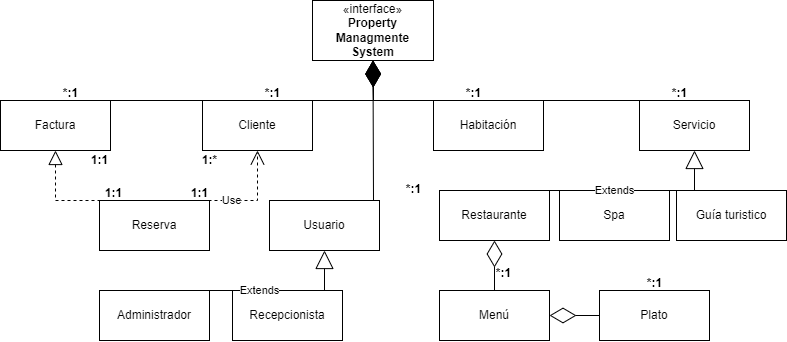

The diagram above was exported from draw.io. Its source (the exported page's mxGraphModel, read from the mxfile embedded in the PNG):
<mxGraphModel dx="1034" dy="430" grid="1" gridSize="10" guides="1" tooltips="1" connect="1" arrows="1" fold="1" page="1" pageScale="1" pageWidth="827" pageHeight="1169" math="0" shadow="0">
  <root>
    <mxCell id="0" />
    <mxCell id="1" parent="0" />
    <mxCell id="kgFs_nHx8wsdBENoHWth-1" value="«interface»&lt;br&gt;&lt;b&gt;Property Managmente System&lt;/b&gt;" style="html=1;whiteSpace=wrap;" vertex="1" parent="1">
      <mxGeometry x="353" y="10" width="121" height="60" as="geometry" />
    </mxCell>
    <mxCell id="kgFs_nHx8wsdBENoHWth-3" value="Factura" style="html=1;whiteSpace=wrap;" vertex="1" parent="1">
      <mxGeometry x="41" y="110" width="110" height="50" as="geometry" />
    </mxCell>
    <mxCell id="kgFs_nHx8wsdBENoHWth-6" value="" style="endArrow=diamondThin;endFill=1;endSize=24;html=1;rounded=0;entryX=0.5;entryY=1;entryDx=0;entryDy=0;exitX=0.5;exitY=0;exitDx=0;exitDy=0;" edge="1" parent="1" source="kgFs_nHx8wsdBENoHWth-3" target="kgFs_nHx8wsdBENoHWth-1">
      <mxGeometry width="160" relative="1" as="geometry">
        <mxPoint x="210" y="190" as="sourcePoint" />
        <mxPoint x="370" y="190" as="targetPoint" />
        <Array as="points">
          <mxPoint x="414" y="110" />
        </Array>
      </mxGeometry>
    </mxCell>
    <mxCell id="kgFs_nHx8wsdBENoHWth-7" value="*:1" style="text;align=center;fontStyle=1;verticalAlign=middle;spacingLeft=3;spacingRight=3;strokeColor=none;rotatable=0;points=[[0,0.5],[1,0.5]];portConstraint=eastwest;html=1;" vertex="1" parent="1">
      <mxGeometry x="71" y="90" width="80" height="26" as="geometry" />
    </mxCell>
    <mxCell id="kgFs_nHx8wsdBENoHWth-9" value="Cliente" style="html=1;whiteSpace=wrap;" vertex="1" parent="1">
      <mxGeometry x="243" y="110" width="110" height="50" as="geometry" />
    </mxCell>
    <mxCell id="kgFs_nHx8wsdBENoHWth-10" value="*:1" style="text;align=center;fontStyle=1;verticalAlign=middle;spacingLeft=3;spacingRight=3;strokeColor=none;rotatable=0;points=[[0,0.5],[1,0.5]];portConstraint=eastwest;html=1;" vertex="1" parent="1">
      <mxGeometry x="273" y="90" width="80" height="26" as="geometry" />
    </mxCell>
    <mxCell id="kgFs_nHx8wsdBENoHWth-11" value="Habitación" style="html=1;whiteSpace=wrap;" vertex="1" parent="1">
      <mxGeometry x="474" y="110" width="110" height="50" as="geometry" />
    </mxCell>
    <mxCell id="kgFs_nHx8wsdBENoHWth-12" value="Servicio" style="html=1;whiteSpace=wrap;" vertex="1" parent="1">
      <mxGeometry x="680" y="110" width="110" height="50" as="geometry" />
    </mxCell>
    <mxCell id="kgFs_nHx8wsdBENoHWth-13" value="" style="endArrow=diamondThin;endFill=1;endSize=24;html=1;rounded=0;entryX=0.5;entryY=1;entryDx=0;entryDy=0;exitX=0.5;exitY=0;exitDx=0;exitDy=0;" edge="1" parent="1" source="kgFs_nHx8wsdBENoHWth-12" target="kgFs_nHx8wsdBENoHWth-1">
      <mxGeometry width="160" relative="1" as="geometry">
        <mxPoint x="106" y="120" as="sourcePoint" />
        <mxPoint x="424" y="80" as="targetPoint" />
        <Array as="points">
          <mxPoint x="414" y="110" />
        </Array>
      </mxGeometry>
    </mxCell>
    <mxCell id="kgFs_nHx8wsdBENoHWth-14" value="*:1" style="text;align=center;fontStyle=1;verticalAlign=middle;spacingLeft=3;spacingRight=3;strokeColor=none;rotatable=0;points=[[0,0.5],[1,0.5]];portConstraint=eastwest;html=1;" vertex="1" parent="1">
      <mxGeometry x="474" y="90" width="80" height="26" as="geometry" />
    </mxCell>
    <mxCell id="kgFs_nHx8wsdBENoHWth-15" value="*:1" style="text;align=center;fontStyle=1;verticalAlign=middle;spacingLeft=3;spacingRight=3;strokeColor=none;rotatable=0;points=[[0,0.5],[1,0.5]];portConstraint=eastwest;html=1;" vertex="1" parent="1">
      <mxGeometry x="680" y="90" width="80" height="26" as="geometry" />
    </mxCell>
    <mxCell id="kgFs_nHx8wsdBENoHWth-16" value="Reserva" style="html=1;whiteSpace=wrap;" vertex="1" parent="1">
      <mxGeometry x="140" y="210" width="110" height="50" as="geometry" />
    </mxCell>
    <mxCell id="kgFs_nHx8wsdBENoHWth-18" value="Use" style="endArrow=open;endSize=12;dashed=1;html=1;rounded=0;exitX=0.5;exitY=0;exitDx=0;exitDy=0;entryX=0.5;entryY=1;entryDx=0;entryDy=0;" edge="1" parent="1" source="kgFs_nHx8wsdBENoHWth-16" target="kgFs_nHx8wsdBENoHWth-9">
      <mxGeometry width="160" relative="1" as="geometry">
        <mxPoint x="200" y="200" as="sourcePoint" />
        <mxPoint x="360" y="200" as="targetPoint" />
        <Array as="points">
          <mxPoint x="298" y="210" />
        </Array>
      </mxGeometry>
    </mxCell>
    <mxCell id="kgFs_nHx8wsdBENoHWth-19" value="" style="endArrow=block;dashed=1;endFill=0;endSize=12;html=1;rounded=0;exitX=0.5;exitY=0;exitDx=0;exitDy=0;entryX=0.5;entryY=1;entryDx=0;entryDy=0;" edge="1" parent="1" source="kgFs_nHx8wsdBENoHWth-16" target="kgFs_nHx8wsdBENoHWth-3">
      <mxGeometry width="160" relative="1" as="geometry">
        <mxPoint x="40" y="230" as="sourcePoint" />
        <mxPoint x="200" y="230" as="targetPoint" />
        <Array as="points">
          <mxPoint x="96" y="210" />
        </Array>
      </mxGeometry>
    </mxCell>
    <mxCell id="kgFs_nHx8wsdBENoHWth-20" value="1:1" style="text;align=center;fontStyle=1;verticalAlign=middle;spacingLeft=3;spacingRight=3;strokeColor=none;rotatable=0;points=[[0,0.5],[1,0.5]];portConstraint=eastwest;html=1;" vertex="1" parent="1">
      <mxGeometry x="200" y="190" width="80" height="26" as="geometry" />
    </mxCell>
    <mxCell id="kgFs_nHx8wsdBENoHWth-21" value="1:*" style="text;align=center;fontStyle=1;verticalAlign=middle;spacingLeft=3;spacingRight=3;strokeColor=none;rotatable=0;points=[[0,0.5],[1,0.5]];portConstraint=eastwest;html=1;" vertex="1" parent="1">
      <mxGeometry x="210" y="157" width="80" height="26" as="geometry" />
    </mxCell>
    <mxCell id="kgFs_nHx8wsdBENoHWth-22" value="1:1" style="text;align=center;fontStyle=1;verticalAlign=middle;spacingLeft=3;spacingRight=3;strokeColor=none;rotatable=0;points=[[0,0.5],[1,0.5]];portConstraint=eastwest;html=1;" vertex="1" parent="1">
      <mxGeometry x="114" y="190" width="80" height="26" as="geometry" />
    </mxCell>
    <mxCell id="kgFs_nHx8wsdBENoHWth-24" value="1:1" style="text;align=center;fontStyle=1;verticalAlign=middle;spacingLeft=3;spacingRight=3;strokeColor=none;rotatable=0;points=[[0,0.5],[1,0.5]];portConstraint=eastwest;html=1;" vertex="1" parent="1">
      <mxGeometry x="100" y="157" width="80" height="26" as="geometry" />
    </mxCell>
    <mxCell id="kgFs_nHx8wsdBENoHWth-25" value="Usuario" style="html=1;whiteSpace=wrap;" vertex="1" parent="1">
      <mxGeometry x="310" y="210" width="110" height="50" as="geometry" />
    </mxCell>
    <mxCell id="kgFs_nHx8wsdBENoHWth-26" value="" style="endArrow=diamondThin;endFill=1;endSize=24;html=1;rounded=0;entryX=0.5;entryY=1;entryDx=0;entryDy=0;" edge="1" parent="1" target="kgFs_nHx8wsdBENoHWth-1">
      <mxGeometry width="160" relative="1" as="geometry">
        <mxPoint x="414" y="210" as="sourcePoint" />
        <mxPoint x="660" y="190" as="targetPoint" />
      </mxGeometry>
    </mxCell>
    <mxCell id="kgFs_nHx8wsdBENoHWth-27" value="*:1" style="text;align=center;fontStyle=1;verticalAlign=middle;spacingLeft=3;spacingRight=3;strokeColor=none;rotatable=0;points=[[0,0.5],[1,0.5]];portConstraint=eastwest;html=1;" vertex="1" parent="1">
      <mxGeometry x="414" y="186" width="80" height="26" as="geometry" />
    </mxCell>
    <mxCell id="kgFs_nHx8wsdBENoHWth-28" value="Administrador" style="html=1;whiteSpace=wrap;" vertex="1" parent="1">
      <mxGeometry x="140" y="300" width="110" height="50" as="geometry" />
    </mxCell>
    <mxCell id="kgFs_nHx8wsdBENoHWth-29" value="Recepcionista" style="html=1;whiteSpace=wrap;" vertex="1" parent="1">
      <mxGeometry x="273" y="300" width="110" height="50" as="geometry" />
    </mxCell>
    <mxCell id="kgFs_nHx8wsdBENoHWth-30" value="Extends" style="endArrow=block;endSize=16;endFill=0;html=1;rounded=0;exitX=0.5;exitY=0;exitDx=0;exitDy=0;entryX=0.5;entryY=1;entryDx=0;entryDy=0;" edge="1" parent="1" source="kgFs_nHx8wsdBENoHWth-28" target="kgFs_nHx8wsdBENoHWth-25">
      <mxGeometry width="160" relative="1" as="geometry">
        <mxPoint x="300" y="440" as="sourcePoint" />
        <mxPoint x="460" y="440" as="targetPoint" />
        <Array as="points">
          <mxPoint x="365" y="300" />
        </Array>
      </mxGeometry>
    </mxCell>
    <mxCell id="kgFs_nHx8wsdBENoHWth-32" value="Guía turistico" style="html=1;whiteSpace=wrap;" vertex="1" parent="1">
      <mxGeometry x="717" y="200" width="110" height="50" as="geometry" />
    </mxCell>
    <mxCell id="kgFs_nHx8wsdBENoHWth-33" value="Spa" style="html=1;whiteSpace=wrap;" vertex="1" parent="1">
      <mxGeometry x="600" y="200" width="110" height="50" as="geometry" />
    </mxCell>
    <mxCell id="kgFs_nHx8wsdBENoHWth-34" value="Restaurante" style="html=1;whiteSpace=wrap;" vertex="1" parent="1">
      <mxGeometry x="480" y="200" width="110" height="50" as="geometry" />
    </mxCell>
    <mxCell id="kgFs_nHx8wsdBENoHWth-36" value="Extends" style="endArrow=block;endSize=16;endFill=0;html=1;rounded=0;entryX=0.5;entryY=1;entryDx=0;entryDy=0;exitX=0.5;exitY=0;exitDx=0;exitDy=0;" edge="1" parent="1" source="kgFs_nHx8wsdBENoHWth-34" target="kgFs_nHx8wsdBENoHWth-12">
      <mxGeometry width="160" relative="1" as="geometry">
        <mxPoint x="640" y="360" as="sourcePoint" />
        <mxPoint x="800" y="360" as="targetPoint" />
        <Array as="points">
          <mxPoint x="735" y="200" />
        </Array>
      </mxGeometry>
    </mxCell>
    <mxCell id="kgFs_nHx8wsdBENoHWth-37" value="Menú" style="html=1;whiteSpace=wrap;" vertex="1" parent="1">
      <mxGeometry x="480" y="300" width="110" height="50" as="geometry" />
    </mxCell>
    <mxCell id="kgFs_nHx8wsdBENoHWth-38" value="Plato" style="html=1;whiteSpace=wrap;" vertex="1" parent="1">
      <mxGeometry x="640" y="300" width="110" height="50" as="geometry" />
    </mxCell>
    <mxCell id="kgFs_nHx8wsdBENoHWth-39" value="" style="endArrow=diamondThin;endFill=0;endSize=24;html=1;rounded=0;exitX=0.5;exitY=0;exitDx=0;exitDy=0;entryX=0.5;entryY=1;entryDx=0;entryDy=0;" edge="1" parent="1" source="kgFs_nHx8wsdBENoHWth-37" target="kgFs_nHx8wsdBENoHWth-34">
      <mxGeometry width="160" relative="1" as="geometry">
        <mxPoint x="520" y="280" as="sourcePoint" />
        <mxPoint x="680" y="280" as="targetPoint" />
      </mxGeometry>
    </mxCell>
    <mxCell id="kgFs_nHx8wsdBENoHWth-40" value="" style="endArrow=diamondThin;endFill=0;endSize=24;html=1;rounded=0;exitX=0;exitY=0.5;exitDx=0;exitDy=0;entryX=1;entryY=0.5;entryDx=0;entryDy=0;" edge="1" parent="1" source="kgFs_nHx8wsdBENoHWth-38" target="kgFs_nHx8wsdBENoHWth-37">
      <mxGeometry width="160" relative="1" as="geometry">
        <mxPoint x="420" y="470" as="sourcePoint" />
        <mxPoint x="580" y="470" as="targetPoint" />
      </mxGeometry>
    </mxCell>
    <mxCell id="kgFs_nHx8wsdBENoHWth-41" value="*:1" style="text;align=center;fontStyle=1;verticalAlign=middle;spacingLeft=3;spacingRight=3;strokeColor=none;rotatable=0;points=[[0,0.5],[1,0.5]];portConstraint=eastwest;html=1;" vertex="1" parent="1">
      <mxGeometry x="504" y="270" width="80" height="26" as="geometry" />
    </mxCell>
    <mxCell id="kgFs_nHx8wsdBENoHWth-42" value="*:1" style="text;align=center;fontStyle=1;verticalAlign=middle;spacingLeft=3;spacingRight=3;strokeColor=none;rotatable=0;points=[[0,0.5],[1,0.5]];portConstraint=eastwest;html=1;" vertex="1" parent="1">
      <mxGeometry x="655" y="280" width="80" height="26" as="geometry" />
    </mxCell>
  </root>
</mxGraphModel>